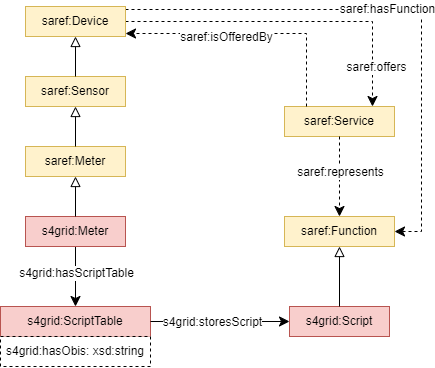

The diagram above was exported from draw.io. Its source (the exported page's mxGraphModel, read from the mxfile embedded in the PNG):
<mxGraphModel dx="606" dy="743" grid="1" gridSize="10" guides="1" tooltips="1" connect="1" arrows="1" fold="1" page="1" pageScale="1" pageWidth="827" pageHeight="1169" math="0" shadow="0">
  <root>
    <mxCell id="0" />
    <mxCell id="1" parent="0" />
    <mxCell id="2" value="saref:Service" style="rounded=0;whiteSpace=wrap;html=1;snapToPoint=1;points=[[0.1,0],[0.2,0],[0.3,0],[0.4,0],[0.5,0],[0.6,0],[0.7,0],[0.8,0],[0.9,0],[0,0.1],[0,0.3],[0,0.5],[0,0.7],[0,0.9],[0.1,1],[0.2,1],[0.3,1],[0.4,1],[0.5,1],[0.6,1],[0.7,1],[0.8,1],[0.9,1],[1,0.1],[1,0.3],[1,0.5],[1,0.7],[1,0.9]];fillColor=#fff2cc;strokeColor=#d6b656;" vertex="1" parent="1">
      <mxGeometry x="1274" y="160" width="110" height="30" as="geometry" />
    </mxCell>
    <mxCell id="3" value="saref:Function" style="rounded=0;whiteSpace=wrap;html=1;snapToPoint=1;points=[[0.1,0],[0.2,0],[0.3,0],[0.4,0],[0.5,0],[0.6,0],[0.7,0],[0.8,0],[0.9,0],[0,0.1],[0,0.3],[0,0.5],[0,0.7],[0,0.9],[0.1,1],[0.2,1],[0.3,1],[0.4,1],[0.5,1],[0.6,1],[0.7,1],[0.8,1],[0.9,1],[1,0.1],[1,0.3],[1,0.5],[1,0.7],[1,0.9]];fillColor=#fff2cc;strokeColor=#d6b656;" vertex="1" parent="1">
      <mxGeometry x="1274" y="270" width="110" height="30" as="geometry" />
    </mxCell>
    <mxCell id="4" value="" style="endArrow=classic;html=1;exitX=0.5;exitY=1;exitDx=0;exitDy=0;entryX=0.5;entryY=0;entryDx=0;entryDy=0;endSize=8;arcSize=0;rounded=0;edgeStyle=orthogonalEdgeStyle;dashed=1;" edge="1" source="2" target="3" parent="1">
      <mxGeometry width="50" height="50" relative="1" as="geometry">
        <mxPoint x="1608.5" y="230" as="sourcePoint" />
        <mxPoint x="1608.5" y="310" as="targetPoint" />
      </mxGeometry>
    </mxCell>
    <mxCell id="5" value="&lt;div&gt;saref:represents&lt;/div&gt;" style="text;html=1;align=center;verticalAlign=middle;resizable=0;points=[];labelBackgroundColor=#ffffff;" vertex="1" connectable="0" parent="4">
      <mxGeometry x="-0.1269" relative="1" as="geometry">
        <mxPoint as="offset" />
      </mxGeometry>
    </mxCell>
    <mxCell id="6" value="s4grid:ScriptTable" style="rounded=0;whiteSpace=wrap;html=1;snapToPoint=1;points=[[0.1,0],[0.2,0],[0.3,0],[0.4,0],[0.5,0],[0.6,0],[0.7,0],[0.8,0],[0.9,0],[0,0.1],[0,0.3],[0,0.5],[0,0.7],[0,0.9],[0.1,1],[0.2,1],[0.3,1],[0.4,1],[0.5,1],[0.6,1],[0.7,1],[0.8,1],[0.9,1],[1,0.1],[1,0.3],[1,0.5],[1,0.7],[1,0.9]];fillColor=#f8cecc;strokeColor=#b85450;" vertex="1" parent="1">
      <mxGeometry x="990" y="360" width="150" height="30" as="geometry" />
    </mxCell>
    <mxCell id="7" value="" style="endArrow=classic;html=1;exitX=0.5;exitY=1;exitDx=0;exitDy=0;entryX=0.5;entryY=0;entryDx=0;entryDy=0;endSize=8;arcSize=0;rounded=0;" edge="1" source="20" target="6" parent="1">
      <mxGeometry width="50" height="50" relative="1" as="geometry">
        <mxPoint x="1065" y="320" as="sourcePoint" />
        <mxPoint x="1111" y="410" as="targetPoint" />
      </mxGeometry>
    </mxCell>
    <mxCell id="8" value="&lt;div&gt;s4grid:hasScriptTable&lt;/div&gt;" style="text;html=1;align=center;verticalAlign=middle;resizable=0;points=[];labelBackgroundColor=#ffffff;" vertex="1" connectable="0" parent="7">
      <mxGeometry x="-0.1269" relative="1" as="geometry">
        <mxPoint as="offset" />
      </mxGeometry>
    </mxCell>
    <mxCell id="9" value="s4grid:Script" style="rounded=0;whiteSpace=wrap;html=1;snapToPoint=1;points=[[0.1,0],[0.2,0],[0.3,0],[0.4,0],[0.5,0],[0.6,0],[0.7,0],[0.8,0],[0.9,0],[0,0.1],[0,0.3],[0,0.5],[0,0.7],[0,0.9],[0.1,1],[0.2,1],[0.3,1],[0.4,1],[0.5,1],[0.6,1],[0.7,1],[0.8,1],[0.9,1],[1,0.1],[1,0.3],[1,0.5],[1,0.7],[1,0.9]];fillColor=#f8cecc;strokeColor=#b85450;" vertex="1" parent="1">
      <mxGeometry x="1279" y="360" width="100" height="30" as="geometry" />
    </mxCell>
    <mxCell id="10" value="" style="endArrow=classic;html=1;exitX=1;exitY=0.5;exitDx=0;exitDy=0;endSize=8;arcSize=0;rounded=0;entryX=0;entryY=0.5;entryDx=0;entryDy=0;" edge="1" source="6" target="9" parent="1">
      <mxGeometry width="50" height="50" relative="1" as="geometry">
        <mxPoint x="1489" y="125" as="sourcePoint" />
        <mxPoint x="1328" y="125" as="targetPoint" />
      </mxGeometry>
    </mxCell>
    <mxCell id="11" value="s4grid:storesScript" style="text;html=1;align=center;verticalAlign=middle;resizable=0;points=[];labelBackgroundColor=#ffffff;" vertex="1" connectable="0" parent="10">
      <mxGeometry x="-0.1269" relative="1" as="geometry">
        <mxPoint as="offset" />
      </mxGeometry>
    </mxCell>
    <mxCell id="12" value="" style="endArrow=block;html=1;fontColor=#000099;exitX=0.5;exitY=0;exitDx=0;exitDy=0;endFill=0;entryX=0.5;entryY=1;entryDx=0;entryDy=0;endSize=8;arcSize=0;rounded=0;" edge="1" source="9" target="3" parent="1">
      <mxGeometry width="50" height="50" relative="1" as="geometry">
        <mxPoint x="1295.5" y="350" as="sourcePoint" />
        <mxPoint x="1265" y="320" as="targetPoint" />
      </mxGeometry>
    </mxCell>
    <mxCell id="13" value="" style="endArrow=classic;html=1;endSize=8;arcSize=0;rounded=0;entryX=0.8;entryY=0;entryDx=0;entryDy=0;dashed=1;exitX=1;exitY=0.5;exitDx=0;exitDy=0;edgeStyle=orthogonalEdgeStyle;" edge="1" source="22" target="2" parent="1">
      <mxGeometry width="50" height="50" relative="1" as="geometry">
        <mxPoint x="1702" y="273" as="sourcePoint" />
        <mxPoint x="1462" y="240" as="targetPoint" />
      </mxGeometry>
    </mxCell>
    <mxCell id="14" value="saref:offers" style="text;html=1;align=center;verticalAlign=middle;resizable=0;points=[];labelBackgroundColor=#ffffff;" vertex="1" connectable="0" parent="13">
      <mxGeometry x="-0.1269" relative="1" as="geometry">
        <mxPoint x="105" y="45" as="offset" />
      </mxGeometry>
    </mxCell>
    <mxCell id="15" value="" style="endArrow=classic;html=1;exitX=0.2;exitY=0;exitDx=0;exitDy=0;endSize=8;arcSize=0;rounded=0;dashed=1;entryX=1;entryY=0.9;entryDx=0;entryDy=0;edgeStyle=orthogonalEdgeStyle;" edge="1" source="2" target="22" parent="1">
      <mxGeometry width="50" height="50" relative="1" as="geometry">
        <mxPoint x="1202" y="370" as="sourcePoint" />
        <mxPoint x="1702" y="297" as="targetPoint" />
      </mxGeometry>
    </mxCell>
    <mxCell id="16" value="saref:isOfferedBy" style="text;html=1;align=center;verticalAlign=middle;resizable=0;points=[];labelBackgroundColor=#ffffff;" vertex="1" connectable="0" parent="15">
      <mxGeometry x="-0.1269" relative="1" as="geometry">
        <mxPoint x="-43" y="3" as="offset" />
      </mxGeometry>
    </mxCell>
    <mxCell id="17" value="" style="endArrow=classic;html=1;endSize=8;arcSize=0;rounded=0;entryX=1;entryY=0.5;entryDx=0;entryDy=0;dashed=1;edgeStyle=orthogonalEdgeStyle;exitX=1;exitY=0.1;exitDx=0;exitDy=0;" edge="1" source="22" target="3" parent="1">
      <mxGeometry width="50" height="50" relative="1" as="geometry">
        <mxPoint x="1365" y="150" as="sourcePoint" />
        <mxPoint x="1355" y="420" as="targetPoint" />
        <Array as="points">
          <mxPoint x="1411" y="63" />
          <mxPoint x="1411" y="285" />
        </Array>
      </mxGeometry>
    </mxCell>
    <mxCell id="18" value="saref:hasFunction" style="text;html=1;align=center;verticalAlign=middle;resizable=0;points=[];labelBackgroundColor=#ffffff;" vertex="1" connectable="0" parent="17">
      <mxGeometry x="-0.1269" relative="1" as="geometry">
        <mxPoint x="23" y="-1" as="offset" />
      </mxGeometry>
    </mxCell>
    <mxCell id="19" value="saref:Meter" style="rounded=0;whiteSpace=wrap;html=1;snapToPoint=1;points=[[0.1,0],[0.2,0],[0.3,0],[0.4,0],[0.5,0],[0.6,0],[0.7,0],[0.8,0],[0.9,0],[0,0.1],[0,0.3],[0,0.5],[0,0.7],[0,0.9],[0.1,1],[0.2,1],[0.3,1],[0.4,1],[0.5,1],[0.6,1],[0.7,1],[0.8,1],[0.9,1],[1,0.1],[1,0.3],[1,0.5],[1,0.7],[1,0.9]];fillColor=#fff2cc;strokeColor=#d6b656;" vertex="1" parent="1">
      <mxGeometry x="1015" y="199.9999999999999" width="100" height="30" as="geometry" />
    </mxCell>
    <mxCell id="20" value="s4grid:Meter" style="rounded=0;whiteSpace=wrap;html=1;snapToPoint=1;points=[[0.1,0],[0.2,0],[0.3,0],[0.4,0],[0.5,0],[0.6,0],[0.7,0],[0.8,0],[0.9,0],[0,0.1],[0,0.3],[0,0.5],[0,0.7],[0,0.9],[0.1,1],[0.2,1],[0.3,1],[0.4,1],[0.5,1],[0.6,1],[0.7,1],[0.8,1],[0.9,1],[1,0.1],[1,0.3],[1,0.5],[1,0.7],[1,0.9]];fillColor=#f8cecc;strokeColor=#b85450;" vertex="1" parent="1">
      <mxGeometry x="1015" y="269.9999999999999" width="100" height="30" as="geometry" />
    </mxCell>
    <mxCell id="21" value="" style="endArrow=block;html=1;fontColor=#000099;exitX=0.5;exitY=0;exitDx=0;exitDy=0;endFill=0;entryX=0.5;entryY=1;entryDx=0;entryDy=0;endSize=8;arcSize=0;rounded=0;" edge="1" source="20" target="19" parent="1">
      <mxGeometry width="50" height="50" relative="1" as="geometry">
        <mxPoint x="1385" y="320" as="sourcePoint" />
        <mxPoint x="1385" y="260" as="targetPoint" />
      </mxGeometry>
    </mxCell>
    <mxCell id="22" value="saref:Device" style="rounded=0;whiteSpace=wrap;html=1;snapToPoint=1;points=[[0.1,0],[0.2,0],[0.3,0],[0.4,0],[0.5,0],[0.6,0],[0.7,0],[0.8,0],[0.9,0],[0,0.1],[0,0.3],[0,0.5],[0,0.7],[0,0.9],[0.1,1],[0.2,1],[0.3,1],[0.4,1],[0.5,1],[0.6,1],[0.7,1],[0.8,1],[0.9,1],[1,0.1],[1,0.3],[1,0.5],[1,0.7],[1,0.9]];fillColor=#fff2cc;strokeColor=#d6b656;" vertex="1" parent="1">
      <mxGeometry x="1015" y="59.999999999999886" width="100" height="30" as="geometry" />
    </mxCell>
    <mxCell id="23" value="saref:Sensor" style="rounded=0;whiteSpace=wrap;html=1;snapToPoint=1;points=[[0.1,0],[0.2,0],[0.3,0],[0.4,0],[0.5,0],[0.6,0],[0.7,0],[0.8,0],[0.9,0],[0,0.1],[0,0.3],[0,0.5],[0,0.7],[0,0.9],[0.1,1],[0.2,1],[0.3,1],[0.4,1],[0.5,1],[0.6,1],[0.7,1],[0.8,1],[0.9,1],[1,0.1],[1,0.3],[1,0.5],[1,0.7],[1,0.9]];fillColor=#fff2cc;strokeColor=#d6b656;" vertex="1" parent="1">
      <mxGeometry x="1015" y="129.9999999999999" width="100" height="30" as="geometry" />
    </mxCell>
    <mxCell id="24" value="" style="endArrow=block;html=1;fontColor=#000099;exitX=0.5;exitY=0;exitDx=0;exitDy=0;endFill=0;entryX=0.5;entryY=1;entryDx=0;entryDy=0;endSize=8;arcSize=0;rounded=0;" edge="1" source="23" target="22" parent="1">
      <mxGeometry width="50" height="50" relative="1" as="geometry">
        <mxPoint x="1205" y="170" as="sourcePoint" />
        <mxPoint x="1205" y="110" as="targetPoint" />
      </mxGeometry>
    </mxCell>
    <mxCell id="25" value="" style="endArrow=block;html=1;fontColor=#000099;exitX=0.5;exitY=0;exitDx=0;exitDy=0;endFill=0;entryX=0.5;entryY=1;entryDx=0;entryDy=0;endSize=8;arcSize=0;rounded=0;" edge="1" source="19" target="23" parent="1">
      <mxGeometry width="50" height="50" relative="1" as="geometry">
        <mxPoint x="1064.58" y="195" as="sourcePoint" />
        <mxPoint x="1064.58" y="130" as="targetPoint" />
      </mxGeometry>
    </mxCell>
    <mxCell id="26" value="s4grid:hasObis: xsd:string" style="rounded=0;whiteSpace=wrap;html=1;snapToPoint=1;points=[[0.1,0],[0.2,0],[0.3,0],[0.4,0],[0.5,0],[0.6,0],[0.7,0],[0.8,0],[0.9,0],[0,0.1],[0,0.3],[0,0.5],[0,0.7],[0,0.9],[0.1,1],[0.2,1],[0.3,1],[0.4,1],[0.5,1],[0.6,1],[0.7,1],[0.8,1],[0.9,1],[1,0.1],[1,0.3],[1,0.5],[1,0.7],[1,0.9]];dashed=1;" vertex="1" parent="1">
      <mxGeometry x="990" y="390" width="150" height="30" as="geometry" />
    </mxCell>
  </root>
</mxGraphModel>